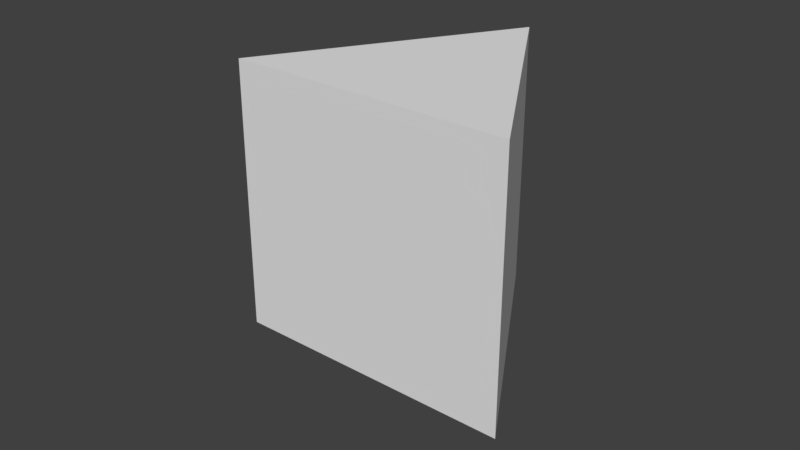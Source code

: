 # Source: triangle.blend  (saved by Blender 2.79.0; exported with 4.5.12 LTS)
import bpy
from mathutils import Matrix  # noqa: F401  (used for matrix-valued properties, if any)

bpy.ops.wm.read_factory_settings(use_empty=True)
scene = bpy.context.scene
scene.name = 'Scene'

# ---- collections
col_collection_1 = bpy.data.collections.new('Collection 1'); scene.collection.children.link(col_collection_1)

# ---- world
world_world = bpy.data.worlds.new('World'); scene.world = world_world
world_world.color = (0.05088, 0.05088, 0.05088)
world_world.use_sun_shadow = False
world_world.sun_shadow_jitter_overblur = 0.0
world_world.cycles.sampling_method = 'MANUAL'

# ---- meshes
me_plane_001 = bpy.data.meshes.new('Plane.001')
me_plane_001.from_pydata([(-0.8358, 0.8358, -0.5), (-0.3358, -1.164, -0.5), (1.164, 0.3358, -0.5), (-0.8358, 0.8358, 0.5), (-0.3358, -1.164, 0.5), (1.164, 0.3358, 0.5)], [], [(0, 2, 1), (3, 4, 5), (1, 2, 5, 4), (2, 0, 3, 5), (0, 1, 4, 3)])
me_plane_001.use_remesh_preserve_volume = False
me_plane_001.use_remesh_preserve_attributes = False
me_plane_001.use_mirror_vertex_groups = False
me_plane_001.update()

# ---- objects
ob_plane = bpy.data.objects.new('Plane', me_plane_001)

# ---- transforms, parenting, visibility, modifiers, constraints
ob_plane.location = (-3.725e-09, -0.07278, 0.0)
ob_plane.rotation_euler = (0.0, -0.0, -0.7854)
ob_plane.scale = (0.5, 0.5, 1.0)
ob_plane.lineart.crease_threshold = 0.0

# ---- collection membership
col_collection_1.objects.link(ob_plane)

# ---- scene / render settings (as saved in the file)
scene.frame_start = 1; scene.frame_end = 250; scene.frame_set(1)
scene.render.engine = 'BLENDER_EEVEE_NEXT'
scene.render.resolution_percentage = 50
scene.render.dither_intensity = 0.0
scene.cycles.use_denoising = False
scene.cycles.samples = 128
scene.cycles.sampling_pattern = 'TABULATED_SOBOL'
scene.cycles.use_adaptive_sampling = False
scene.cycles.use_light_tree = False
scene.cycles.blur_glossy = 0.0
scene.cycles.sample_clamp_indirect = 0.0
scene.view_settings.view_transform = 'Standard'
bpy.context.view_layer.update()

# ---- added for rendering (the .blend has no active camera and no usable light): camera, sun
cam_auto = bpy.data.cameras.new('AutoCamera')
cam_auto.lens = 50.0
cam_auto.sensor_width = 36.0
cam_auto.clip_end = 1000.0
ob_auto_camera = bpy.data.objects.new('AutoCamera', cam_auto)
scene.collection.objects.link(ob_auto_camera)
ob_auto_camera.location = (2.06887, -2.67151, 1.65509)
ob_auto_camera.rotation_euler = (1.09748, -7.21219e-08, 0.694738)
scene.camera = ob_auto_camera
light_auto_sun = bpy.data.lights.new('AutoSun', 'SUN')
light_auto_sun.energy = 3.0
light_auto_sun.angle = 0.0523599
ob_auto_sun = bpy.data.objects.new('AutoSun', light_auto_sun)
scene.collection.objects.link(ob_auto_sun)
ob_auto_sun.rotation_euler = (0.872665, 0.174533, 0.523599)
bpy.context.view_layer.update()
